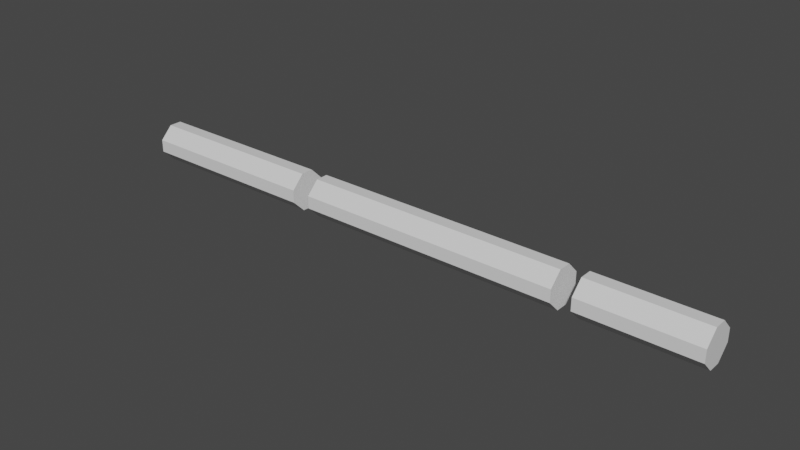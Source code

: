 # Source: Simple_Leg.blend  (saved by Blender 2.91.10; exported with 4.5.12 LTS)
import bpy
from mathutils import Matrix  # noqa: F401  (used for matrix-valued properties, if any)

bpy.ops.wm.read_factory_settings(use_empty=True)
scene = bpy.context.scene
scene.name = 'Scene'

# ---- collections
col_collection = bpy.data.collections.new('Collection'); scene.collection.children.link(col_collection)

# ---- materials (node trees are filled in below, after node groups)
mat_material = bpy.data.materials.new('Material')
mat_material.alpha_threshold = 0.0
mat_material.use_transparent_shadow = False
mat_material.line_color = (0.0, 0.0, 0.0, 1.0)

# ---- material node trees
mat_material.use_nodes = True; mat_material.node_tree.nodes.clear()
_N = mat_material.node_tree.nodes; _L = mat_material.node_tree.links
n0 = _N.new('ShaderNodeOutputMaterial'); n0.name = 'Material Output'; n0.location = (300, 300)
n1 = _N.new('ShaderNodeBsdfPrincipled'); n1.name = 'Principled BSDF'; n1.location = (10, 300)
n1.distribution = 'GGX'
n1.subsurface_method = 'BURLEY'
n1.inputs[2].default_value = 0.4
n1.inputs[3].default_value = 1.45
n1.inputs[27].default_value = (0.0, 0.0, 0.0, 1.0)
n1.inputs[28].default_value = 1.0
_L.new(n1.outputs[0], n0.inputs[0])
n0.is_active_output = True

# ---- world
world_world = bpy.data.worlds.new('World'); scene.world = world_world
world_world.use_nodes = True; world_world.node_tree.nodes.clear()
_N = world_world.node_tree.nodes; _L = world_world.node_tree.links
n0 = _N.new('ShaderNodeOutputWorld'); n0.name = 'World Output'; n0.location = (300, 300)
n1 = _N.new('ShaderNodeBackground'); n1.name = 'Background'; n1.location = (10, 300)
n1.inputs[0].default_value = (0.05088, 0.05088, 0.05088, 1.0)
_L.new(n1.outputs[0], n0.inputs[0])
n0.is_active_output = True
world_world.color = (0.05088, 0.05088, 0.05088)
world_world.use_sun_shadow = False
world_world.sun_shadow_jitter_overblur = 0.0

# ---- meshes
me_cube = bpy.data.meshes.new('Cube')
me_cube.from_pydata([(0.0, 0.3333, -1.0), (0.0, -0.3333, -1.0), (2.0, 0.3333, 1.0), (2.0, -0.3333, 1.0), (0.0, -0.3333, 1.0), (0.0, 0.3333, 1.0), (2.0, -0.3333, -1.0), (2.0, 0.3333, -1.0), (2.0, 1.0, 0.3333), (2.0, 1.0, -0.3333), (0.0, -1.0, -0.3333), (0.0, -1.0, 0.3333), (2.0, -1.0, 0.3333), (2.0, -1.0, -0.3333), (0.0, 1.0, 0.3333), (0.0, 1.0, -0.3333)], [], [(12, 3, 4, 11), (0, 7, 6, 1), (15, 9, 7, 0), (2, 5, 4, 3), (10, 1, 6, 13), (15, 14, 8, 9), (8, 14, 5, 2), (2, 3, 12, 13, 6, 7, 9, 8), (13, 12, 11, 10), (1, 10, 11, 4, 5, 14, 15, 0)])
_uv = me_cube.uv_layers.new(name='UVMap')
_uv.uv.foreach_set('vector', [0.5417, 0.75, 0.625, 0.6667, 0.875, 0.6667, 0.5417, 1.0, 0.125, 0.5833, 0.375, 0.5833, 0.375, 0.6667, 0.125, 0.6667, 0.4583, 0.25, 0.4583, 0.5, 0.375, 0.5833, 0.125, 0.5833, 0.625, 0.5833, 0.875, 0.5833, 0.875, 0.6667, 0.625, 0.6667, 0.4583, 1.0, 0.125, 0.6667, 0.375, 0.6667, 0.4583, 0.75, 0.4583, 0.25, 0.5417, 0.25, 0.5417, 0.5, 0.4583, 0.5, 0.5417, 0.5, 0.5417, 0.25, 0.875, 0.5833, 0.625, 0.5833, 0.625, 0.5833, 0.625, 0.6667, 0.5417, 0.75, 0.4583, 0.75, 0.375, 0.6667, 0.375, 0.5833, 0.4583, 0.5, 0.5417, 0.5, 0.4583, 0.75, 0.5417, 0.75, 0.5417, 1.0, 0.4583, 1.0, 0.125, 0.6667, 0.4583, 1.0, 0.5417, 1.0, 0.875, 0.6667, 0.875, 0.5833, 0.5417, 0.25, 0.4583, 0.25, 0.125, 0.5833])
me_cube.materials.append(mat_material)
me_cube.use_remesh_preserve_volume = False
me_cube.use_remesh_preserve_attributes = False
me_cube.use_mirror_vertex_groups = False
me_cube.update()
me_cube_001 = bpy.data.meshes.new('Cube.001')
me_cube_001.from_pydata([(2.0, 1.0, 0.3333), (2.0, 1.0, -0.3333), (0.0, -1.0, -0.3333), (0.0, -1.0, 0.3333), (2.0, -1.0, 0.3333), (2.0, -1.0, -0.3333), (0.0, 1.0, 0.3333), (0.0, 1.0, -0.3333), (0.0, 0.3333, -1.0), (0.0, -0.3333, -1.0), (2.0, 0.3333, 1.0), (2.0, -0.3333, 1.0), (0.0, -0.3333, 1.0), (0.0, 0.3333, 1.0), (2.0, -0.3333, -1.0), (2.0, 0.3333, -1.0)], [], [(7, 6, 0, 1), (5, 4, 3, 2), (8, 15, 14, 9), (1, 0, 10, 11, 4, 5, 14, 15), (10, 13, 12, 11), (0, 6, 13, 10), (7, 1, 15, 8), (2, 9, 14, 5), (4, 11, 12, 3), (2, 3, 12, 13, 6, 7, 8, 9)])
_uv = me_cube_001.uv_layers.new(name='UVMap')
_uv.uv.foreach_set('vector', [0.4583, 0.25, 0.5417, 0.25, 0.5417, 0.5, 0.4583, 0.5, 0.4583, 0.75, 0.5417, 0.75, 0.5417, 1.0, 0.4583, 1.0, 0.125, 0.5833, 0.375, 0.5833, 0.375, 0.6667, 0.125, 0.6667, 0.4583, 0.5, 0.5417, 0.5, 0.625, 0.5833, 0.625, 0.6667, 0.5417, 0.75, 0.4583, 0.75, 0.375, 0.6667, 0.375, 0.5833, 0.625, 0.5833, 0.875, 0.5833, 0.875, 0.6667, 0.625, 0.6667, 0.5417, 0.5, 0.5417, 0.25, 0.875, 0.5833, 0.625, 0.5833, 0.4583, 0.25, 0.4583, 0.5, 0.375, 0.5833, 0.125, 0.5833, 0.4583, 1.0, 0.125, 0.6667, 0.375, 0.6667, 0.4583, 0.75, 0.5417, 0.75, 0.625, 0.6667, 0.875, 0.6667, 0.5417, 1.0, 0.4583, 1.0, 0.5417, 1.0, 0.875, 0.6667, 0.875, 0.5833, 0.5417, 0.25, 0.4583, 0.25, 0.125, 0.5833, 0.125, 0.6667])
me_cube_001.materials.append(mat_material)
me_cube_001.use_remesh_preserve_volume = False
me_cube_001.use_remesh_preserve_attributes = False
me_cube_001.use_mirror_vertex_groups = False
me_cube_001.update()
me_cube_002 = bpy.data.meshes.new('Cube.002')
me_cube_002.from_pydata([(0.0, 0.3333, -1.0), (0.0, -0.3333, -1.0), (2.0, 0.3333, 1.0), (2.0, -0.3333, 1.0), (0.0, -0.3333, 1.0), (0.0, 0.3333, 1.0), (2.0, -0.3333, -1.0), (2.0, 0.3333, -1.0), (2.0, 1.0, 0.3333), (2.0, 1.0, -0.3333), (0.0, -1.0, -0.3333), (0.0, -1.0, 0.3333), (2.0, -1.0, 0.3333), (2.0, -1.0, -0.3333), (0.0, 1.0, 0.3333), (0.0, 1.0, -0.3333)], [], [(0, 7, 6, 1), (2, 5, 4, 3), (15, 14, 8, 9), (0, 1, 10, 11, 4, 5, 14, 15), (2, 3, 12, 13, 6, 7, 9, 8), (13, 12, 11, 10), (7, 0, 15, 9), (2, 8, 14, 5), (4, 11, 12, 3), (1, 6, 13, 10)])
_uv = me_cube_002.uv_layers.new(name='UVMap')
_uv.uv.foreach_set('vector', [0.125, 0.5833, 0.375, 0.5833, 0.375, 0.6667, 0.125, 0.6667, 0.625, 0.5833, 0.875, 0.5833, 0.875, 0.6667, 0.625, 0.6667, 0.4583, 0.25, 0.5417, 0.25, 0.5417, 0.5, 0.4583, 0.5, 0.125, 0.5833, 0.125, 0.6667, 0.4583, 1.0, 0.5417, 1.0, 0.875, 0.6667, 0.875, 0.5833, 0.5417, 0.25, 0.4583, 0.25, 0.625, 0.5833, 0.625, 0.6667, 0.5417, 0.75, 0.4583, 0.75, 0.375, 0.6667, 0.375, 0.5833, 0.4583, 0.5, 0.5417, 0.5, 0.4583, 0.75, 0.5417, 0.75, 0.5417, 1.0, 0.4583, 1.0, 0.375, 0.5833, 0.125, 0.5833, 0.4583, 0.25, 0.4583, 0.5, 0.625, 0.5833, 0.5417, 0.5, 0.5417, 0.25, 0.875, 0.5833, 0.875, 0.6667, 0.5417, 1.0, 0.5417, 0.75, 0.625, 0.6667, 0.125, 0.6667, 0.375, 0.6667, 0.4583, 0.75, 0.4583, 1.0])
me_cube_002.materials.append(mat_material)
me_cube_002.use_remesh_preserve_volume = False
me_cube_002.use_remesh_preserve_attributes = False
me_cube_002.use_mirror_vertex_groups = False
me_cube_002.update()

# ---- objects
ob_cube = bpy.data.objects.new('Cube', me_cube)
ob_cube_001 = bpy.data.objects.new('Cube.001', me_cube_001)
ob_cube_002 = bpy.data.objects.new('Cube.002', me_cube_002)

# ---- transforms, parenting, visibility, modifiers, constraints
ob_cube.location = (0.0, 0.0, 0.0)
ob_cube.scale = (5.0, 1.0, 1.0)
ob_cube.lock_rotations_4d = False
ob_cube.empty_display_type = 'ARROWS'
ob_cube.lineart.crease_threshold = 0.0
ob_cube_001.parent = ob_cube
ob_cube_001.matrix_parent_inverse = Matrix(((0.2, -0.0, 0.0, -0.0), (-0.0, 1.0, -0.0, 0.0), (0.0, -0.0, 1.0, -0.0), (-0.0, 0.0, -0.0, 1.0)))
ob_cube_001.location = (11.0, 0.0, 0.0)
ob_cube_001.scale = (7.0, 1.0, 1.0)
ob_cube_001.lock_rotations_4d = False
ob_cube_001.empty_display_type = 'ARROWS'
ob_cube_001.lineart.crease_threshold = 0.0
ob_cube_002.parent = ob_cube_001
ob_cube_002.matrix_parent_inverse = Matrix(((0.1429, -0.0, 0.0, -1.571), (-0.0, 1.0, -0.0, 0.0), (0.0, -0.0, 1.0, -0.0), (-0.0, 0.0, -0.0, 1.0)))
ob_cube_002.location = (26.0, 0.0, 0.0)
ob_cube_002.scale = (3.0, 1.0, 1.0)
ob_cube_002.lock_rotations_4d = False
ob_cube_002.empty_display_type = 'ARROWS'
ob_cube_002.lineart.crease_threshold = 0.0

# ---- collection membership
col_collection.objects.link(ob_cube)
col_collection.objects.link(ob_cube_001)
col_collection.objects.link(ob_cube_002)

# ---- scene / render settings (as saved in the file)
scene.frame_start = 1; scene.frame_end = 250; scene.frame_set(1)
scene.render.engine = 'BLENDER_EEVEE_NEXT'
scene.cycles.use_denoising = False
scene.cycles.samples = 128
scene.cycles.sampling_pattern = 'TABULATED_SOBOL'
scene.cycles.use_adaptive_sampling = False
scene.cycles.use_light_tree = False
scene.view_settings.view_transform = 'Filmic'
bpy.context.view_layer.update()

# ---- added for rendering (the .blend has no active camera and no usable light): camera, sun
cam_auto = bpy.data.cameras.new('AutoCamera')
cam_auto.lens = 50.0
cam_auto.sensor_width = 36.0
cam_auto.clip_end = 1000.0
ob_auto_camera = bpy.data.objects.new('AutoCamera', cam_auto)
scene.collection.objects.link(ob_auto_camera)
ob_auto_camera.location = (45.7226, -35.6671, 23.7781)
ob_auto_camera.rotation_euler = (1.09748, -7.21219e-08, 0.694738)
scene.camera = ob_auto_camera
light_auto_sun = bpy.data.lights.new('AutoSun', 'SUN')
light_auto_sun.energy = 3.0
light_auto_sun.angle = 0.0523599
ob_auto_sun = bpy.data.objects.new('AutoSun', light_auto_sun)
scene.collection.objects.link(ob_auto_sun)
ob_auto_sun.rotation_euler = (0.872665, 0.174533, 0.523599)
bpy.context.view_layer.update()
